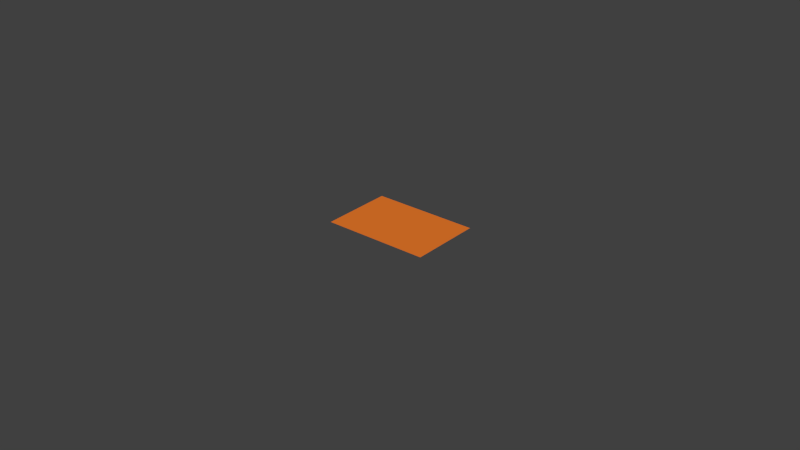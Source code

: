 # Source: gun_fire2.blend  (saved by Blender 2.70.0; exported with 4.5.12 LTS)
import bpy
from mathutils import Matrix  # noqa: F401  (used for matrix-valued properties, if any)

bpy.ops.wm.read_factory_settings(use_empty=True)
scene = bpy.context.scene
scene.name = 'Scene'

# ---- collections
col_collection_1 = bpy.data.collections.new('Collection 1'); scene.collection.children.link(col_collection_1)

# ---- materials (node trees are filled in below, after node groups)
mat_material_001 = bpy.data.materials.new('Material.001')
mat_material_001.alpha_threshold = 0.0
mat_material_001.use_transparent_shadow = False
mat_material_001.diffuse_color = (0.8412, 0.1977, 0.02489, 1.0)
mat_material_001.roughness = 0.5
mat_material_001.specular_intensity = 0.0
mat_material_001.line_color = (0.0, 0.0, 0.0, 1.0)

# ---- material node trees

# ---- world
world_world = bpy.data.worlds.new('World'); scene.world = world_world
world_world.color = (0.05088, 0.05088, 0.05088)
world_world.use_sun_shadow = False
world_world.sun_shadow_jitter_overblur = 0.0
world_world.cycles.sampling_method = 'MANUAL'
world_world.cycles.sample_map_resolution = 256

# ---- meshes
me_plane = bpy.data.meshes.new('Plane')
me_plane.from_pydata([(-1.748, -0.6714, 0.0), (1.748, -0.6714, 0.0), (-1.748, 0.6714, 0.0), (1.748, 0.6714, 0.0)], [], [(0, 1, 3, 2)])
_uv = me_plane.uv_layers.new(name='UVMap')
_uv.uv.foreach_set('vector', [0.0001001, 9.998e-05, 0.9999, 0.0001, 0.9999, 0.9999, 9.998e-05, 0.9999])
me_plane.materials.append(mat_material_001)
me_plane.use_remesh_preserve_volume = False
me_plane.use_remesh_preserve_attributes = False
me_plane.use_mirror_vertex_groups = False
me_plane.update()

# ---- objects
ob_plane = bpy.data.objects.new('Plane', me_plane)

# ---- transforms, parenting, visibility, modifiers, constraints
ob_plane.location = (0.0, 0.0, 0.0)
ob_plane.scale = (0.009669, 0.01717, 0.01618)
ob_plane.lineart.crease_threshold = 0.0

# ---- collection membership
col_collection_1.objects.link(ob_plane)

# ---- scene / render settings (as saved in the file)
scene.frame_start = 1; scene.frame_end = 250; scene.frame_set(1)
scene.render.engine = 'BLENDER_EEVEE_NEXT'
scene.render.resolution_percentage = 50
scene.render.dither_intensity = 0.0
scene.cycles.use_denoising = False
scene.cycles.samples = 10
scene.cycles.sampling_pattern = 'TABULATED_SOBOL'
scene.cycles.light_sampling_threshold = 0.0
scene.cycles.use_adaptive_sampling = False
scene.cycles.use_light_tree = False
scene.cycles.blur_glossy = 0.0
scene.cycles.volume_bounces = 1
scene.cycles.pixel_filter_type = 'GAUSSIAN'
scene.cycles.sample_clamp_indirect = 0.0
scene.view_settings.view_transform = 'Standard'
bpy.context.view_layer.update()

# ---- added for rendering (the .blend has no active camera and no usable light): camera, sun
cam_auto = bpy.data.cameras.new('AutoCamera')
cam_auto.lens = 50.0
cam_auto.sensor_width = 36.0
cam_auto.clip_end = 1000.0
ob_auto_camera = bpy.data.objects.new('AutoCamera', cam_auto)
scene.collection.objects.link(ob_auto_camera)
ob_auto_camera.location = (0.185045, -0.222054, 0.148036)
ob_auto_camera.rotation_euler = (1.09748, -7.21219e-08, 0.694738)
scene.camera = ob_auto_camera
light_auto_sun = bpy.data.lights.new('AutoSun', 'SUN')
light_auto_sun.energy = 3.0
light_auto_sun.angle = 0.0523599
ob_auto_sun = bpy.data.objects.new('AutoSun', light_auto_sun)
scene.collection.objects.link(ob_auto_sun)
ob_auto_sun.rotation_euler = (0.872665, 0.174533, 0.523599)
bpy.context.view_layer.update()

